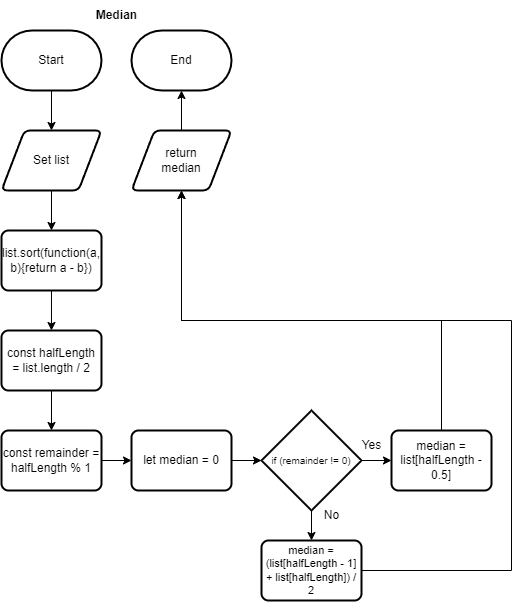

The diagram above was exported from draw.io. Its source (the exported page's mxGraphModel, read from the mxfile embedded in the PNG):
<mxGraphModel dx="1086" dy="658" grid="1" gridSize="10" guides="1" tooltips="1" connect="1" arrows="1" fold="1" page="1" pageScale="1" pageWidth="827" pageHeight="1169" math="0" shadow="0">
  <root>
    <mxCell id="0" />
    <mxCell id="1" parent="0" />
    <mxCell id="21" style="edgeStyle=none;html=1;entryX=0.5;entryY=0;entryDx=0;entryDy=0;" parent="1" edge="1">
      <mxGeometry relative="1" as="geometry">
        <mxPoint x="550" y="189.9999999999999" as="targetPoint" />
        <mxPoint x="550" y="150" as="sourcePoint" />
      </mxGeometry>
    </mxCell>
    <mxCell id="24" style="edgeStyle=none;html=1;entryX=0.5;entryY=1;entryDx=0;entryDy=0;entryPerimeter=0;" parent="1" source="25" edge="1">
      <mxGeometry relative="1" as="geometry">
        <mxPoint x="680" y="150" as="targetPoint" />
      </mxGeometry>
    </mxCell>
    <mxCell id="25" value="return&lt;br&gt;median" style="shape=parallelogram;html=1;strokeWidth=2;perimeter=parallelogramPerimeter;whiteSpace=wrap;rounded=1;arcSize=12;size=0.23;" parent="1" vertex="1">
      <mxGeometry x="630" y="190" width="100" height="60" as="geometry" />
    </mxCell>
    <mxCell id="26" style="edgeStyle=none;html=1;entryX=0.5;entryY=0;entryDx=0;entryDy=0;fontSize=12;" parent="1" edge="1">
      <mxGeometry relative="1" as="geometry">
        <mxPoint x="550" y="250" as="sourcePoint" />
        <mxPoint x="550" y="290" as="targetPoint" />
      </mxGeometry>
    </mxCell>
    <mxCell id="27" value="Set list" style="shape=parallelogram;html=1;strokeWidth=2;perimeter=parallelogramPerimeter;whiteSpace=wrap;rounded=1;arcSize=12;size=0.23;" parent="1" vertex="1">
      <mxGeometry x="500" y="190" width="100" height="60" as="geometry" />
    </mxCell>
    <mxCell id="28" value="Median" style="text;html=1;align=center;verticalAlign=middle;resizable=0;points=[];autosize=1;strokeColor=none;fillColor=none;fontStyle=1" parent="1" vertex="1">
      <mxGeometry x="585" y="60" width="60" height="30" as="geometry" />
    </mxCell>
    <mxCell id="29" style="edgeStyle=orthogonalEdgeStyle;rounded=0;html=1;entryX=0.5;entryY=0;entryDx=0;entryDy=0;fontSize=12;" parent="1" source="30" target="41" edge="1">
      <mxGeometry relative="1" as="geometry" />
    </mxCell>
    <mxCell id="30" value="list.sort(function(a, b){return a - b})" style="rounded=1;whiteSpace=wrap;html=1;absoluteArcSize=1;arcSize=14;strokeWidth=2;" parent="1" vertex="1">
      <mxGeometry x="500" y="290" width="100" height="60" as="geometry" />
    </mxCell>
    <mxCell id="31" style="edgeStyle=none;html=1;entryX=0.5;entryY=0;entryDx=0;entryDy=0;fontSize=8;" parent="1" source="33" target="35" edge="1">
      <mxGeometry relative="1" as="geometry" />
    </mxCell>
    <mxCell id="32" style="edgeStyle=none;html=1;fontSize=8;" parent="1" source="33" target="37" edge="1">
      <mxGeometry relative="1" as="geometry" />
    </mxCell>
    <mxCell id="33" value="if (remainder != 0)" style="strokeWidth=2;html=1;shape=mxgraph.flowchart.decision;whiteSpace=wrap;fontSize=10;" parent="1" vertex="1">
      <mxGeometry x="760" y="470" width="100" height="100" as="geometry" />
    </mxCell>
    <mxCell id="34" style="edgeStyle=orthogonalEdgeStyle;rounded=0;html=1;entryX=0.5;entryY=1;entryDx=0;entryDy=0;fontSize=11;endArrow=classic;endFill=1;" parent="1" source="35" target="25" edge="1">
      <mxGeometry relative="1" as="geometry">
        <Array as="points">
          <mxPoint x="1010" y="630" />
          <mxPoint x="1010" y="380" />
          <mxPoint x="680" y="380" />
        </Array>
      </mxGeometry>
    </mxCell>
    <mxCell id="35" value="median = (list[halfLength - 1] + list[halfLength]) / 2" style="rounded=1;whiteSpace=wrap;html=1;absoluteArcSize=1;arcSize=14;strokeWidth=2;fontSize=11;" parent="1" vertex="1">
      <mxGeometry x="760" y="600" width="100" height="60" as="geometry" />
    </mxCell>
    <mxCell id="36" style="edgeStyle=orthogonalEdgeStyle;rounded=0;html=1;entryX=0.5;entryY=1;entryDx=0;entryDy=0;fontSize=11;endArrow=classic;endFill=1;" parent="1" source="37" target="25" edge="1">
      <mxGeometry relative="1" as="geometry">
        <Array as="points">
          <mxPoint x="940" y="380" />
          <mxPoint x="680" y="380" />
        </Array>
      </mxGeometry>
    </mxCell>
    <mxCell id="37" value="median = list[halfLength - 0.5]" style="rounded=1;whiteSpace=wrap;html=1;absoluteArcSize=1;arcSize=14;strokeWidth=2;" parent="1" vertex="1">
      <mxGeometry x="890" y="490" width="100" height="60" as="geometry" />
    </mxCell>
    <mxCell id="38" value="Yes" style="text;html=1;align=center;verticalAlign=middle;resizable=0;points=[];autosize=1;strokeColor=none;fillColor=none;fontSize=12;" parent="1" vertex="1">
      <mxGeometry x="850" y="490" width="40" height="30" as="geometry" />
    </mxCell>
    <mxCell id="39" value="No" style="text;html=1;align=center;verticalAlign=middle;resizable=0;points=[];autosize=1;strokeColor=none;fillColor=none;fontSize=12;" parent="1" vertex="1">
      <mxGeometry x="810" y="560" width="40" height="30" as="geometry" />
    </mxCell>
    <mxCell id="40" style="edgeStyle=orthogonalEdgeStyle;rounded=0;html=1;fontSize=12;entryX=0.5;entryY=0;entryDx=0;entryDy=0;" parent="1" source="41" target="43" edge="1">
      <mxGeometry relative="1" as="geometry">
        <mxPoint x="549.98" y="480" as="targetPoint" />
      </mxGeometry>
    </mxCell>
    <mxCell id="41" value="const halfLength = list.length / 2" style="rounded=1;whiteSpace=wrap;html=1;absoluteArcSize=1;arcSize=14;strokeWidth=2;" parent="1" vertex="1">
      <mxGeometry x="499.98" y="390" width="100" height="60" as="geometry" />
    </mxCell>
    <mxCell id="42" style="edgeStyle=orthogonalEdgeStyle;rounded=0;html=1;entryX=0;entryY=0.5;entryDx=0;entryDy=0;fontSize=11;endArrow=classic;endFill=1;" parent="1" source="43" target="45" edge="1">
      <mxGeometry relative="1" as="geometry" />
    </mxCell>
    <mxCell id="43" value="const remainder = halfLength % 1" style="rounded=1;whiteSpace=wrap;html=1;absoluteArcSize=1;arcSize=14;strokeWidth=2;" parent="1" vertex="1">
      <mxGeometry x="500" y="490" width="100" height="60" as="geometry" />
    </mxCell>
    <mxCell id="44" style="edgeStyle=orthogonalEdgeStyle;rounded=0;html=1;entryX=0;entryY=0.5;entryDx=0;entryDy=0;entryPerimeter=0;fontSize=11;endArrow=classic;endFill=1;" parent="1" source="45" target="33" edge="1">
      <mxGeometry relative="1" as="geometry" />
    </mxCell>
    <mxCell id="45" value="let median = 0" style="rounded=1;whiteSpace=wrap;html=1;absoluteArcSize=1;arcSize=14;strokeWidth=2;" parent="1" vertex="1">
      <mxGeometry x="630" y="490" width="100" height="60" as="geometry" />
    </mxCell>
    <mxCell id="46" value="Start" style="strokeWidth=2;html=1;shape=mxgraph.flowchart.terminator;whiteSpace=wrap;" vertex="1" parent="1">
      <mxGeometry x="499.98" y="90" width="100" height="60" as="geometry" />
    </mxCell>
    <mxCell id="47" value="End" style="strokeWidth=2;html=1;shape=mxgraph.flowchart.terminator;whiteSpace=wrap;" vertex="1" parent="1">
      <mxGeometry x="630" y="90" width="100" height="60" as="geometry" />
    </mxCell>
  </root>
</mxGraphModel>